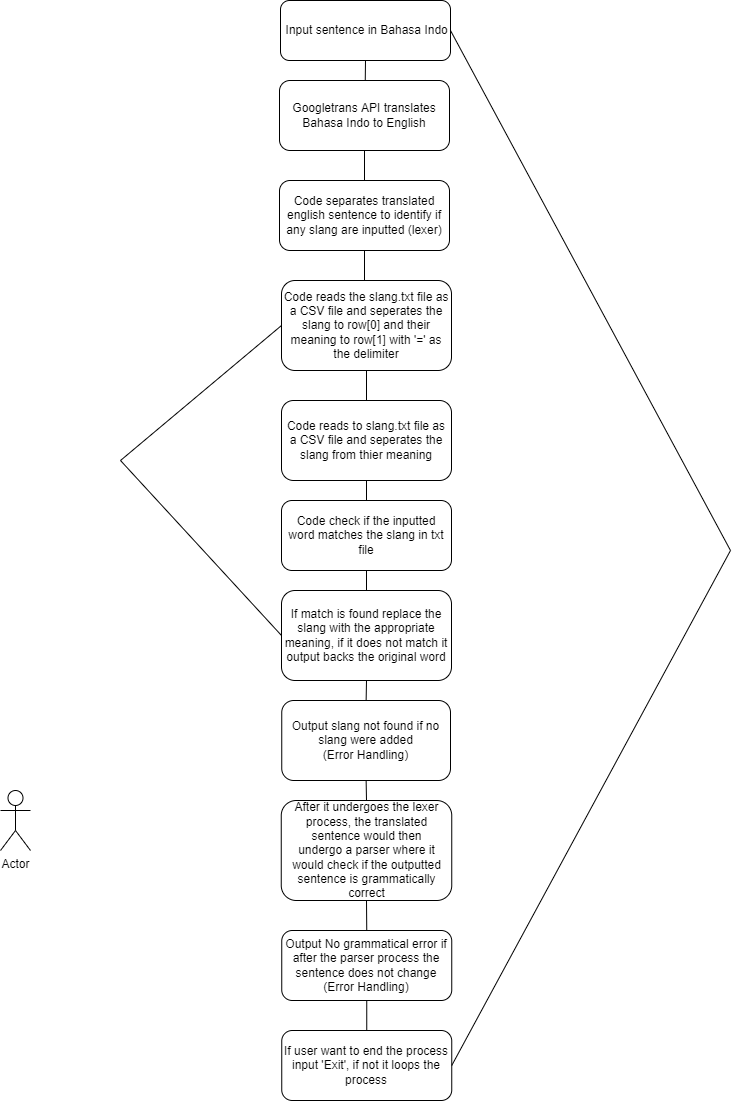

The diagram above was exported from draw.io. Its source (the exported page's mxGraphModel, read from the mxfile embedded in the PNG):
<mxGraphModel dx="2770" dy="1270" grid="1" gridSize="10" guides="1" tooltips="1" connect="1" arrows="1" fold="1" page="1" pageScale="1" pageWidth="827" pageHeight="1169" math="0" shadow="0">
  <root>
    <mxCell id="WIyWlLk6GJQsqaUBKTNV-0" />
    <mxCell id="WIyWlLk6GJQsqaUBKTNV-1" parent="WIyWlLk6GJQsqaUBKTNV-0" />
    <mxCell id="WIyWlLk6GJQsqaUBKTNV-3" value="&lt;i&gt;&amp;nbsp;&lt;/i&gt;Input sentence in Bahasa Indo" style="rounded=1;whiteSpace=wrap;html=1;fontSize=12;glass=0;strokeWidth=1;shadow=0;" parent="WIyWlLk6GJQsqaUBKTNV-1" vertex="1">
      <mxGeometry x="330" y="60" width="170" height="60" as="geometry" />
    </mxCell>
    <mxCell id="W7SuDqTBak-RJR-QNT4U-0" value="" style="endArrow=none;html=1;rounded=0;entryX=0.5;entryY=1;entryDx=0;entryDy=0;" parent="WIyWlLk6GJQsqaUBKTNV-1" target="WIyWlLk6GJQsqaUBKTNV-3" edge="1">
      <mxGeometry width="50" height="50" relative="1" as="geometry">
        <mxPoint x="414" y="200" as="sourcePoint" />
        <mxPoint x="440" y="260" as="targetPoint" />
      </mxGeometry>
    </mxCell>
    <mxCell id="W7SuDqTBak-RJR-QNT4U-2" value="Googletrans API translates Bahasa Indo to English" style="rounded=1;whiteSpace=wrap;html=1;fontSize=12;glass=0;strokeWidth=1;shadow=0;" parent="WIyWlLk6GJQsqaUBKTNV-1" vertex="1">
      <mxGeometry x="329" y="140" width="170" height="70" as="geometry" />
    </mxCell>
    <mxCell id="W7SuDqTBak-RJR-QNT4U-3" value="" style="endArrow=none;html=1;rounded=0;entryX=0.5;entryY=1;entryDx=0;entryDy=0;" parent="WIyWlLk6GJQsqaUBKTNV-1" target="W7SuDqTBak-RJR-QNT4U-2" edge="1">
      <mxGeometry width="50" height="50" relative="1" as="geometry">
        <mxPoint x="414" y="260" as="sourcePoint" />
        <mxPoint x="440" y="260" as="targetPoint" />
        <Array as="points">
          <mxPoint x="414" y="240" />
        </Array>
      </mxGeometry>
    </mxCell>
    <mxCell id="W7SuDqTBak-RJR-QNT4U-4" value="Code separates translated english sentence to identify if any slang are inputted (lexer)" style="rounded=1;whiteSpace=wrap;html=1;fontSize=12;glass=0;strokeWidth=1;shadow=0;" parent="WIyWlLk6GJQsqaUBKTNV-1" vertex="1">
      <mxGeometry x="329" y="240" width="170" height="70" as="geometry" />
    </mxCell>
    <mxCell id="W7SuDqTBak-RJR-QNT4U-5" value="" style="endArrow=none;html=1;rounded=0;entryX=0.5;entryY=1;entryDx=0;entryDy=0;" parent="WIyWlLk6GJQsqaUBKTNV-1" target="W7SuDqTBak-RJR-QNT4U-4" edge="1">
      <mxGeometry width="50" height="50" relative="1" as="geometry">
        <mxPoint x="414" y="340" as="sourcePoint" />
        <mxPoint x="440" y="290" as="targetPoint" />
      </mxGeometry>
    </mxCell>
    <mxCell id="W7SuDqTBak-RJR-QNT4U-6" value="&lt;div align=&quot;center&quot;&gt;Code reads the slang.txt file as a CSV file and seperates the slang to row[0] and their meaning to row[1] with '=' as the delimiter&lt;/div&gt;" style="rounded=1;whiteSpace=wrap;html=1;fontSize=12;glass=0;strokeWidth=1;shadow=0;align=center;" parent="WIyWlLk6GJQsqaUBKTNV-1" vertex="1">
      <mxGeometry x="331" y="340" width="170" height="90" as="geometry" />
    </mxCell>
    <mxCell id="W7SuDqTBak-RJR-QNT4U-8" value="If match is found replace the slang with the appropriate meaning, if it does not match it output backs the original word" style="rounded=1;whiteSpace=wrap;html=1;fontSize=12;glass=0;strokeWidth=1;shadow=0;" vertex="1" parent="WIyWlLk6GJQsqaUBKTNV-1">
      <mxGeometry x="331" y="650" width="170" height="90" as="geometry" />
    </mxCell>
    <mxCell id="W7SuDqTBak-RJR-QNT4U-9" value="Code check if the inputted word matches the slang in txt file" style="rounded=1;whiteSpace=wrap;html=1;fontSize=12;glass=0;strokeWidth=1;shadow=0;" vertex="1" parent="WIyWlLk6GJQsqaUBKTNV-1">
      <mxGeometry x="331" y="560" width="170" height="70" as="geometry" />
    </mxCell>
    <mxCell id="MWz-VNZ-tXU_GfTEiLTR-3" value="Code reads to slang.txt file as a CSV file and seperates the slang from thier meaning" style="rounded=1;whiteSpace=wrap;html=1;fontSize=12;glass=0;strokeWidth=1;shadow=0;" vertex="1" parent="WIyWlLk6GJQsqaUBKTNV-1">
      <mxGeometry x="331" y="460" width="170" height="80" as="geometry" />
    </mxCell>
    <mxCell id="MWz-VNZ-tXU_GfTEiLTR-11" value="" style="endArrow=none;html=1;rounded=0;entryX=0.5;entryY=1;entryDx=0;entryDy=0;exitX=0.5;exitY=0;exitDx=0;exitDy=0;" edge="1" parent="WIyWlLk6GJQsqaUBKTNV-1" source="MWz-VNZ-tXU_GfTEiLTR-3" target="W7SuDqTBak-RJR-QNT4U-6">
      <mxGeometry width="50" height="50" relative="1" as="geometry">
        <mxPoint x="220" y="540" as="sourcePoint" />
        <mxPoint x="270" y="490" as="targetPoint" />
      </mxGeometry>
    </mxCell>
    <mxCell id="W7SuDqTBak-RJR-QNT4U-13" value="" style="endArrow=none;html=1;rounded=0;entryX=0;entryY=0.5;entryDx=0;entryDy=0;exitX=0;exitY=0.5;exitDx=0;exitDy=0;" edge="1" parent="WIyWlLk6GJQsqaUBKTNV-1" source="W7SuDqTBak-RJR-QNT4U-8" target="W7SuDqTBak-RJR-QNT4U-6">
      <mxGeometry width="50" height="50" relative="1" as="geometry">
        <mxPoint x="342" y="660" as="sourcePoint" />
        <mxPoint x="260" y="490" as="targetPoint" />
        <Array as="points">
          <mxPoint x="170" y="520" />
        </Array>
      </mxGeometry>
    </mxCell>
    <mxCell id="W7SuDqTBak-RJR-QNT4U-14" value="After it undergoes the lexer process, the translated sentence would then&lt;br&gt; undergo a parser where it would check if the outputted sentence is grammatically correct" style="rounded=1;whiteSpace=wrap;html=1;fontSize=12;glass=0;strokeWidth=1;shadow=0;" vertex="1" parent="WIyWlLk6GJQsqaUBKTNV-1">
      <mxGeometry x="330.75" y="860" width="170.5" height="100" as="geometry" />
    </mxCell>
    <mxCell id="W7SuDqTBak-RJR-QNT4U-15" value="&lt;div&gt;Output slang not found if no slang were added&lt;/div&gt;&lt;div&gt;(Error Handling)&lt;br&gt;&lt;/div&gt;" style="rounded=1;whiteSpace=wrap;html=1;fontSize=12;glass=0;strokeWidth=1;shadow=0;" vertex="1" parent="WIyWlLk6GJQsqaUBKTNV-1">
      <mxGeometry x="331.25" y="760" width="168.75" height="80" as="geometry" />
    </mxCell>
    <mxCell id="W7SuDqTBak-RJR-QNT4U-16" value="&lt;div&gt;Output No grammatical error if after the parser process the sentence does not change&lt;br&gt;&lt;/div&gt;&lt;div&gt;(Error Handling)&lt;br&gt;&lt;/div&gt;" style="rounded=1;whiteSpace=wrap;html=1;fontSize=12;glass=0;strokeWidth=1;shadow=0;" vertex="1" parent="WIyWlLk6GJQsqaUBKTNV-1">
      <mxGeometry x="331.25" y="990" width="170" height="70" as="geometry" />
    </mxCell>
    <mxCell id="W7SuDqTBak-RJR-QNT4U-17" value="If user want to end the process input 'Exit', if not it loops the process" style="rounded=1;whiteSpace=wrap;html=1;fontSize=12;glass=0;strokeWidth=1;shadow=0;" vertex="1" parent="WIyWlLk6GJQsqaUBKTNV-1">
      <mxGeometry x="331.25" y="1090" width="170" height="70" as="geometry" />
    </mxCell>
    <mxCell id="W7SuDqTBak-RJR-QNT4U-18" value="" style="endArrow=none;html=1;rounded=0;exitX=0.5;exitY=0;exitDx=0;exitDy=0;entryX=0.5;entryY=1;entryDx=0;entryDy=0;" edge="1" parent="WIyWlLk6GJQsqaUBKTNV-1" source="W7SuDqTBak-RJR-QNT4U-17" target="W7SuDqTBak-RJR-QNT4U-16">
      <mxGeometry width="50" height="50" relative="1" as="geometry">
        <mxPoint x="290" y="1000" as="sourcePoint" />
        <mxPoint x="340" y="950" as="targetPoint" />
      </mxGeometry>
    </mxCell>
    <mxCell id="W7SuDqTBak-RJR-QNT4U-20" value="" style="endArrow=none;html=1;rounded=0;entryX=0.5;entryY=1;entryDx=0;entryDy=0;exitX=0.5;exitY=0;exitDx=0;exitDy=0;" edge="1" parent="WIyWlLk6GJQsqaUBKTNV-1" source="W7SuDqTBak-RJR-QNT4U-15" target="W7SuDqTBak-RJR-QNT4U-8">
      <mxGeometry width="50" height="50" relative="1" as="geometry">
        <mxPoint x="290" y="860" as="sourcePoint" />
        <mxPoint x="340" y="810" as="targetPoint" />
      </mxGeometry>
    </mxCell>
    <mxCell id="W7SuDqTBak-RJR-QNT4U-21" value="" style="endArrow=none;html=1;rounded=0;entryX=0.5;entryY=1;entryDx=0;entryDy=0;exitX=0.5;exitY=0;exitDx=0;exitDy=0;" edge="1" parent="WIyWlLk6GJQsqaUBKTNV-1" source="W7SuDqTBak-RJR-QNT4U-14" target="W7SuDqTBak-RJR-QNT4U-15">
      <mxGeometry width="50" height="50" relative="1" as="geometry">
        <mxPoint x="290" y="860" as="sourcePoint" />
        <mxPoint x="340" y="810" as="targetPoint" />
      </mxGeometry>
    </mxCell>
    <mxCell id="W7SuDqTBak-RJR-QNT4U-23" value="" style="endArrow=none;html=1;rounded=0;exitX=1;exitY=0.5;exitDx=0;exitDy=0;entryX=1;entryY=0.5;entryDx=0;entryDy=0;" edge="1" parent="WIyWlLk6GJQsqaUBKTNV-1" source="W7SuDqTBak-RJR-QNT4U-17" target="WIyWlLk6GJQsqaUBKTNV-3">
      <mxGeometry width="50" height="50" relative="1" as="geometry">
        <mxPoint x="290" y="1000" as="sourcePoint" />
        <mxPoint x="620" y="320" as="targetPoint" />
        <Array as="points">
          <mxPoint x="780" y="610" />
        </Array>
      </mxGeometry>
    </mxCell>
    <mxCell id="7jFaGjWGvlNzRqenl7tM-3" value="" style="endArrow=none;html=1;rounded=0;exitX=0.5;exitY=0;exitDx=0;exitDy=0;entryX=0.5;entryY=1;entryDx=0;entryDy=0;" edge="1" parent="WIyWlLk6GJQsqaUBKTNV-1" source="W7SuDqTBak-RJR-QNT4U-8" target="W7SuDqTBak-RJR-QNT4U-9">
      <mxGeometry width="50" height="50" relative="1" as="geometry">
        <mxPoint x="410" y="670" as="sourcePoint" />
        <mxPoint x="460" y="620" as="targetPoint" />
      </mxGeometry>
    </mxCell>
    <mxCell id="W7SuDqTBak-RJR-QNT4U-24" value="" style="endArrow=none;html=1;rounded=0;entryX=0.5;entryY=1;entryDx=0;entryDy=0;exitX=0.5;exitY=0;exitDx=0;exitDy=0;" edge="1" parent="WIyWlLk6GJQsqaUBKTNV-1" source="W7SuDqTBak-RJR-QNT4U-9" target="MWz-VNZ-tXU_GfTEiLTR-3">
      <mxGeometry width="50" height="50" relative="1" as="geometry">
        <mxPoint x="300" y="570" as="sourcePoint" />
        <mxPoint x="350" y="520" as="targetPoint" />
      </mxGeometry>
    </mxCell>
    <mxCell id="7jFaGjWGvlNzRqenl7tM-4" value="" style="endArrow=none;html=1;rounded=0;entryX=0.5;entryY=1;entryDx=0;entryDy=0;exitX=0.5;exitY=0;exitDx=0;exitDy=0;" edge="1" parent="WIyWlLk6GJQsqaUBKTNV-1" source="W7SuDqTBak-RJR-QNT4U-16" target="W7SuDqTBak-RJR-QNT4U-14">
      <mxGeometry width="50" height="50" relative="1" as="geometry">
        <mxPoint x="450" y="1000" as="sourcePoint" />
        <mxPoint x="500" y="950" as="targetPoint" />
      </mxGeometry>
    </mxCell>
    <mxCell id="7jFaGjWGvlNzRqenl7tM-6" value="Actor" style="shape=umlActor;verticalLabelPosition=bottom;verticalAlign=top;html=1;outlineConnect=0;" vertex="1" parent="WIyWlLk6GJQsqaUBKTNV-1">
      <mxGeometry x="50" y="850" width="30" height="60" as="geometry" />
    </mxCell>
  </root>
</mxGraphModel>